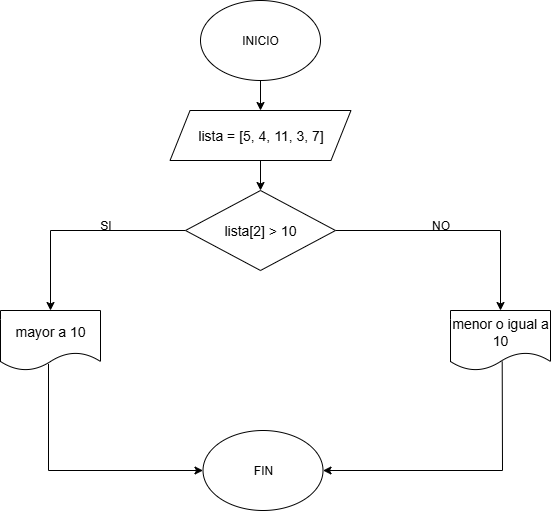

The diagram above was exported from draw.io. Its source (the exported page's mxGraphModel, read from the mxfile embedded in the PNG):
<mxGraphModel dx="872" dy="473" grid="1" gridSize="10" guides="1" tooltips="1" connect="1" arrows="0" fold="1" page="1" pageScale="1" pageWidth="827" pageHeight="1169" math="0" shadow="0">
  <root>
    <mxCell id="0" />
    <mxCell id="1" parent="0" />
    <mxCell id="-vr3XNMddPCh3_0V8XOt-677" style="edgeStyle=orthogonalEdgeStyle;rounded=0;orthogonalLoop=1;jettySize=auto;html=1;exitX=0.5;exitY=1;exitDx=0;exitDy=0;entryX=0.5;entryY=0;entryDx=0;entryDy=0;" edge="1" parent="1" source="-vr3XNMddPCh3_0V8XOt-1" target="-vr3XNMddPCh3_0V8XOt-2">
      <mxGeometry relative="1" as="geometry" />
    </mxCell>
    <mxCell id="-vr3XNMddPCh3_0V8XOt-1" value="INICIO" style="ellipse;whiteSpace=wrap;html=1;" vertex="1" parent="1">
      <mxGeometry x="260" y="220" width="120" height="80" as="geometry" />
    </mxCell>
    <mxCell id="-vr3XNMddPCh3_0V8XOt-682" style="edgeStyle=orthogonalEdgeStyle;rounded=0;orthogonalLoop=1;jettySize=auto;html=1;exitX=0.5;exitY=1;exitDx=0;exitDy=0;entryX=0.5;entryY=0;entryDx=0;entryDy=0;" edge="1" parent="1" source="-vr3XNMddPCh3_0V8XOt-2" target="-vr3XNMddPCh3_0V8XOt-3">
      <mxGeometry relative="1" as="geometry">
        <mxPoint x="321.25" y="340" as="targetPoint" />
      </mxGeometry>
    </mxCell>
    <mxCell id="-vr3XNMddPCh3_0V8XOt-2" value="&lt;div style=&quot;line-height: 19px;&quot;&gt;&lt;div style=&quot;line-height: 19px; padding-top: 0px;&quot;&gt;&lt;span style=&quot;font-size: 14px; white-space: pre;&quot;&gt;lista = [5, 4, 11, 3, 7]&lt;/span&gt;&lt;/div&gt;&lt;/div&gt;" style="shape=parallelogram;perimeter=parallelogramPerimeter;whiteSpace=wrap;html=1;fixedSize=1;" vertex="1" parent="1">
      <mxGeometry x="229.53" y="330" width="180.94" height="50" as="geometry" />
    </mxCell>
    <mxCell id="-vr3XNMddPCh3_0V8XOt-662" style="edgeStyle=orthogonalEdgeStyle;rounded=0;orthogonalLoop=1;jettySize=auto;html=1;exitX=1;exitY=0.5;exitDx=0;exitDy=0;entryX=0.5;entryY=0;entryDx=0;entryDy=0;" edge="1" parent="1" source="-vr3XNMddPCh3_0V8XOt-3" target="-vr3XNMddPCh3_0V8XOt-7">
      <mxGeometry relative="1" as="geometry">
        <mxPoint x="550" y="320" as="targetPoint" />
      </mxGeometry>
    </mxCell>
    <mxCell id="-vr3XNMddPCh3_0V8XOt-666" style="edgeStyle=orthogonalEdgeStyle;rounded=0;orthogonalLoop=1;jettySize=auto;html=1;exitX=0;exitY=0.5;exitDx=0;exitDy=0;entryX=0.5;entryY=0;entryDx=0;entryDy=0;" edge="1" parent="1" source="-vr3XNMddPCh3_0V8XOt-3" target="-vr3XNMddPCh3_0V8XOt-11">
      <mxGeometry relative="1" as="geometry">
        <mxPoint x="100" y="325" as="targetPoint" />
      </mxGeometry>
    </mxCell>
    <mxCell id="-vr3XNMddPCh3_0V8XOt-3" value="&lt;div style=&quot;font-size: 14px; line-height: 19px; white-space: pre; padding-bottom: 0px;&quot;&gt;lista[2] &amp;gt; 10&lt;/div&gt;" style="rhombus;whiteSpace=wrap;html=1;" vertex="1" parent="1">
      <mxGeometry x="245" y="410" width="150" height="80" as="geometry" />
    </mxCell>
    <mxCell id="-vr3XNMddPCh3_0V8XOt-7" value="&lt;font style=&quot;font-size: 14px;&quot;&gt;menor o igual a 10&lt;/font&gt;" style="shape=document;whiteSpace=wrap;html=1;boundedLbl=1;" vertex="1" parent="1">
      <mxGeometry x="510" y="530" width="100" height="60" as="geometry" />
    </mxCell>
    <mxCell id="-vr3XNMddPCh3_0V8XOt-11" value="&lt;font style=&quot;font-size: 14px;&quot;&gt;mayor a 10&lt;/font&gt;" style="shape=document;whiteSpace=wrap;html=1;boundedLbl=1;" vertex="1" parent="1">
      <mxGeometry x="60" y="530" width="100" height="60" as="geometry" />
    </mxCell>
    <mxCell id="-vr3XNMddPCh3_0V8XOt-13" value="SI" style="text;html=1;align=center;verticalAlign=middle;resizable=0;points=[];autosize=1;strokeColor=none;fillColor=none;" vertex="1" parent="1">
      <mxGeometry x="150" y="430" width="30" height="30" as="geometry" />
    </mxCell>
    <mxCell id="-vr3XNMddPCh3_0V8XOt-14" value="NO" style="text;html=1;align=center;verticalAlign=middle;resizable=0;points=[];autosize=1;strokeColor=none;fillColor=none;" vertex="1" parent="1">
      <mxGeometry x="480" y="430" width="40" height="30" as="geometry" />
    </mxCell>
    <mxCell id="-vr3XNMddPCh3_0V8XOt-25" value="FIN" style="ellipse;whiteSpace=wrap;html=1;" vertex="1" parent="1">
      <mxGeometry x="262.51" y="650" width="120" height="80" as="geometry" />
    </mxCell>
    <mxCell id="-vr3XNMddPCh3_0V8XOt-678" value="" style="endArrow=classic;html=1;rounded=0;entryX=1;entryY=0.5;entryDx=0;entryDy=0;exitX=0.517;exitY=0.85;exitDx=0;exitDy=0;exitPerimeter=0;" edge="1" parent="1" source="-vr3XNMddPCh3_0V8XOt-7" target="-vr3XNMddPCh3_0V8XOt-25">
      <mxGeometry width="50" height="50" relative="1" as="geometry">
        <mxPoint x="580" y="690" as="sourcePoint" />
        <mxPoint x="470" y="540" as="targetPoint" />
        <Array as="points">
          <mxPoint x="562" y="690" />
        </Array>
      </mxGeometry>
    </mxCell>
    <mxCell id="-vr3XNMddPCh3_0V8XOt-679" value="" style="endArrow=classic;html=1;rounded=0;entryX=0;entryY=0.5;entryDx=0;entryDy=0;exitX=0.48;exitY=0.89;exitDx=0;exitDy=0;exitPerimeter=0;" edge="1" parent="1" source="-vr3XNMddPCh3_0V8XOt-11" target="-vr3XNMddPCh3_0V8XOt-25">
      <mxGeometry width="50" height="50" relative="1" as="geometry">
        <mxPoint x="130" y="590" as="sourcePoint" />
        <mxPoint x="250" y="690" as="targetPoint" />
        <Array as="points">
          <mxPoint x="108" y="690" />
        </Array>
      </mxGeometry>
    </mxCell>
  </root>
</mxGraphModel>